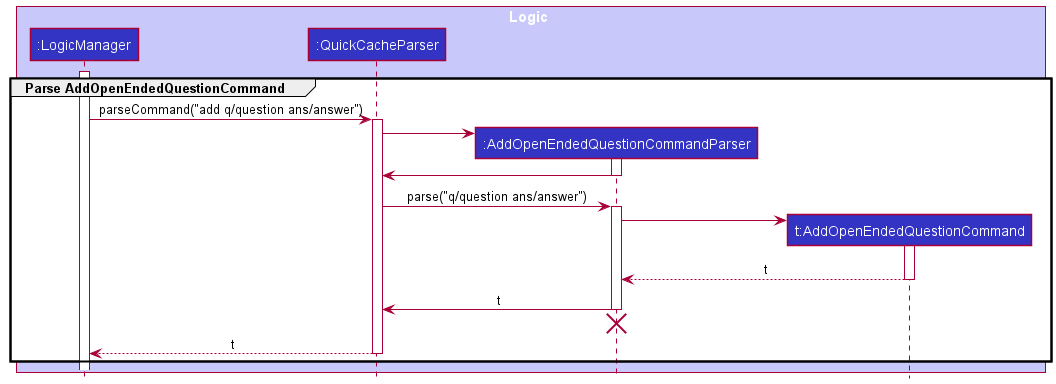

The diagram above was rendered by PlantUML. Its source (embedded in the PNG):
@startuml
!include style.puml

group Parse AddOpenEndedQuestionCommand
box Logic LOGIC_COLOR_T1
participant ":LogicManager" as LogicManager LOGIC_COLOR
participant ":QuickCacheParser" as QuickCacheParser LOGIC_COLOR
participant ":AddOpenEndedQuestionCommandParser" as AddOpenEndedQuestionCommandParser LOGIC_COLOR
participant "t:AddOpenEndedQuestionCommand" as AddOpenEndedQuestionCommand LOGIC_COLOR
end box

activate LogicManager

LogicManager -> QuickCacheParser : parseCommand("add q/question ans/answer")
activate QuickCacheParser

create AddOpenEndedQuestionCommandParser
QuickCacheParser -> AddOpenEndedQuestionCommandParser
activate AddOpenEndedQuestionCommandParser

AddOpenEndedQuestionCommandParser -> QuickCacheParser
deactivate AddOpenEndedQuestionCommandParser

QuickCacheParser -> AddOpenEndedQuestionCommandParser : parse("q/question ans/answer")
activate AddOpenEndedQuestionCommandParser

create AddOpenEndedQuestionCommand
AddOpenEndedQuestionCommandParser -> AddOpenEndedQuestionCommand
activate AddOpenEndedQuestionCommand

AddOpenEndedQuestionCommand --> AddOpenEndedQuestionCommandParser : t
deactivate AddOpenEndedQuestionCommand

AddOpenEndedQuestionCommandParser -> QuickCacheParser : t
deactivate AddOpenEndedQuestionCommandParser

'Hidden arrow to position the destroy marker below the end of the activation bar.
AddOpenEndedQuestionCommandParser -[hidden]-> QuickCacheParser
destroy AddOpenEndedQuestionCommandParser

QuickCacheParser --> LogicManager : t
deactivate QuickCacheParser
end
@enduml